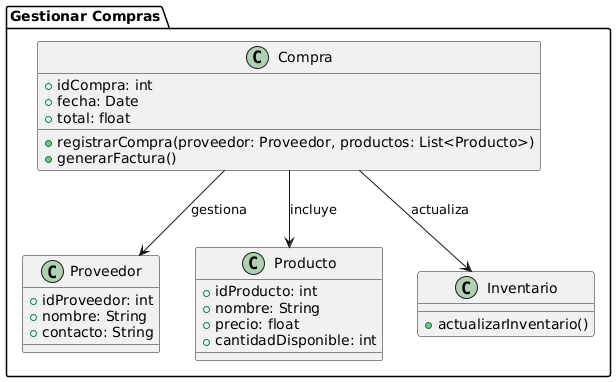

The diagram above was rendered by PlantUML. Its source (embedded in the PNG):
@startuml
package "Gestionar Compras" {
    class Compra {
        +idCompra: int
        +fecha: Date
        +total: float
        +registrarCompra(proveedor: Proveedor, productos: List<Producto>)
        +generarFactura()
    }
    
    class Proveedor {
        +idProveedor: int
        +nombre: String
        +contacto: String
    }

    class Producto {
        +idProducto: int
        +nombre: String
        +precio: float
        +cantidadDisponible: int
    }

    class Inventario {
        +actualizarInventario()
    }

    Compra --> Proveedor: gestiona
    Compra --> Producto: incluye
    Compra --> Inventario: actualiza
}
@enduml